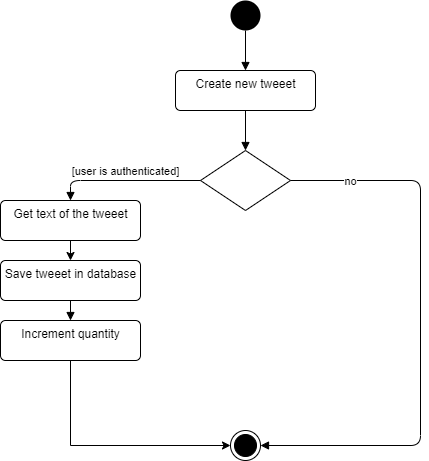

The diagram above was exported from draw.io. Its source (the exported page's mxGraphModel, read from the mxfile embedded in the PNG):
<mxGraphModel dx="1278" dy="580" grid="1" gridSize="10" guides="1" tooltips="1" connect="1" arrows="1" fold="1" page="1" pageScale="1" pageWidth="827" pageHeight="1169" math="0" shadow="0">
  <root>
    <mxCell id="0" />
    <mxCell id="1" parent="0" />
    <mxCell id="KDE5_0hLo3P0FBKHPOGl-1" value="" style="ellipse;fillColor=#000000;strokeColor=none;" parent="1" vertex="1">
      <mxGeometry x="380" y="100" width="30" height="30" as="geometry" />
    </mxCell>
    <mxCell id="KDE5_0hLo3P0FBKHPOGl-2" value="Create new tweeet" style="html=1;align=center;verticalAlign=top;rounded=1;absoluteArcSize=1;arcSize=10;dashed=0;" parent="1" vertex="1">
      <mxGeometry x="325" y="170" width="140" height="40" as="geometry" />
    </mxCell>
    <mxCell id="KDE5_0hLo3P0FBKHPOGl-3" value="" style="html=1;verticalAlign=bottom;endArrow=block;exitX=0.5;exitY=1;exitDx=0;exitDy=0;entryX=0.5;entryY=0;entryDx=0;entryDy=0;" parent="1" source="KDE5_0hLo3P0FBKHPOGl-1" target="KDE5_0hLo3P0FBKHPOGl-2" edge="1">
      <mxGeometry width="80" relative="1" as="geometry">
        <mxPoint x="394" y="150" as="sourcePoint" />
        <mxPoint x="474" y="150" as="targetPoint" />
      </mxGeometry>
    </mxCell>
    <mxCell id="KDE5_0hLo3P0FBKHPOGl-4" value="" style="rhombus;" parent="1" vertex="1">
      <mxGeometry x="350" y="250" width="90" height="60" as="geometry" />
    </mxCell>
    <mxCell id="KDE5_0hLo3P0FBKHPOGl-6" value="" style="html=1;verticalAlign=bottom;endArrow=block;exitX=0.5;exitY=1;exitDx=0;exitDy=0;entryX=0.5;entryY=0;entryDx=0;entryDy=0;" parent="1" source="KDE5_0hLo3P0FBKHPOGl-2" target="KDE5_0hLo3P0FBKHPOGl-4" edge="1">
      <mxGeometry width="80" relative="1" as="geometry">
        <mxPoint x="660" y="340" as="sourcePoint" />
        <mxPoint x="740" y="340" as="targetPoint" />
      </mxGeometry>
    </mxCell>
    <mxCell id="KDE5_0hLo3P0FBKHPOGl-10" value="no" style="html=1;verticalAlign=bottom;endArrow=block;exitX=1;exitY=0.5;exitDx=0;exitDy=0;entryX=1;entryY=0.5;entryDx=0;entryDy=0;" parent="1" source="KDE5_0hLo3P0FBKHPOGl-4" target="KDE5_0hLo3P0FBKHPOGl-16" edge="1">
      <mxGeometry x="-0.7838" y="-10" width="80" relative="1" as="geometry">
        <mxPoint x="660" y="340" as="sourcePoint" />
        <mxPoint x="540" y="280" as="targetPoint" />
        <Array as="points">
          <mxPoint x="570" y="280" />
          <mxPoint x="570" y="545" />
        </Array>
        <mxPoint as="offset" />
      </mxGeometry>
    </mxCell>
    <mxCell id="KDE5_0hLo3P0FBKHPOGl-16" value="" style="ellipse;html=1;shape=endState;fillColor=#000000;strokeColor=#000000;" parent="1" vertex="1">
      <mxGeometry x="380" y="530" width="30" height="30" as="geometry" />
    </mxCell>
    <mxCell id="77LrvzUMuXkndM-Zoiq1-2" value="[user is authenticated]" style="html=1;verticalAlign=bottom;endArrow=block;exitX=0;exitY=0.5;exitDx=0;exitDy=0;entryX=0.5;entryY=0;entryDx=0;entryDy=0;" edge="1" parent="1" source="KDE5_0hLo3P0FBKHPOGl-4" target="77LrvzUMuXkndM-Zoiq1-3">
      <mxGeometry width="80" relative="1" as="geometry">
        <mxPoint x="290" y="410" as="sourcePoint" />
        <mxPoint x="210" y="280" as="targetPoint" />
        <Array as="points">
          <mxPoint x="220" y="280" />
        </Array>
      </mxGeometry>
    </mxCell>
    <mxCell id="77LrvzUMuXkndM-Zoiq1-6" style="edgeStyle=orthogonalEdgeStyle;rounded=0;orthogonalLoop=1;jettySize=auto;html=1;exitX=0.5;exitY=1;exitDx=0;exitDy=0;entryX=0.5;entryY=0;entryDx=0;entryDy=0;" edge="1" parent="1" source="77LrvzUMuXkndM-Zoiq1-3" target="77LrvzUMuXkndM-Zoiq1-4">
      <mxGeometry relative="1" as="geometry" />
    </mxCell>
    <mxCell id="77LrvzUMuXkndM-Zoiq1-3" value="Get text of the tweeet" style="html=1;align=center;verticalAlign=top;rounded=1;absoluteArcSize=1;arcSize=10;dashed=0;" vertex="1" parent="1">
      <mxGeometry x="150" y="300" width="140" height="40" as="geometry" />
    </mxCell>
    <mxCell id="77LrvzUMuXkndM-Zoiq1-4" value="Save tweeet in database" style="html=1;align=center;verticalAlign=top;rounded=1;absoluteArcSize=1;arcSize=10;dashed=0;" vertex="1" parent="1">
      <mxGeometry x="150" y="360" width="140" height="40" as="geometry" />
    </mxCell>
    <mxCell id="77LrvzUMuXkndM-Zoiq1-9" style="edgeStyle=orthogonalEdgeStyle;rounded=0;orthogonalLoop=1;jettySize=auto;html=1;exitX=0.5;exitY=1;exitDx=0;exitDy=0;entryX=0;entryY=0.5;entryDx=0;entryDy=0;" edge="1" parent="1" source="77LrvzUMuXkndM-Zoiq1-7" target="KDE5_0hLo3P0FBKHPOGl-16">
      <mxGeometry relative="1" as="geometry" />
    </mxCell>
    <mxCell id="77LrvzUMuXkndM-Zoiq1-7" value="Increment quantity" style="html=1;align=center;verticalAlign=top;rounded=1;absoluteArcSize=1;arcSize=10;dashed=0;" vertex="1" parent="1">
      <mxGeometry x="150" y="420" width="140" height="40" as="geometry" />
    </mxCell>
    <mxCell id="77LrvzUMuXkndM-Zoiq1-8" value="" style="html=1;verticalAlign=bottom;endArrow=block;exitX=0.5;exitY=1;exitDx=0;exitDy=0;entryX=0.5;entryY=0;entryDx=0;entryDy=0;" edge="1" parent="1" source="77LrvzUMuXkndM-Zoiq1-4" target="77LrvzUMuXkndM-Zoiq1-7">
      <mxGeometry width="80" relative="1" as="geometry">
        <mxPoint x="200" y="500" as="sourcePoint" />
        <mxPoint x="280" y="500" as="targetPoint" />
      </mxGeometry>
    </mxCell>
  </root>
</mxGraphModel>